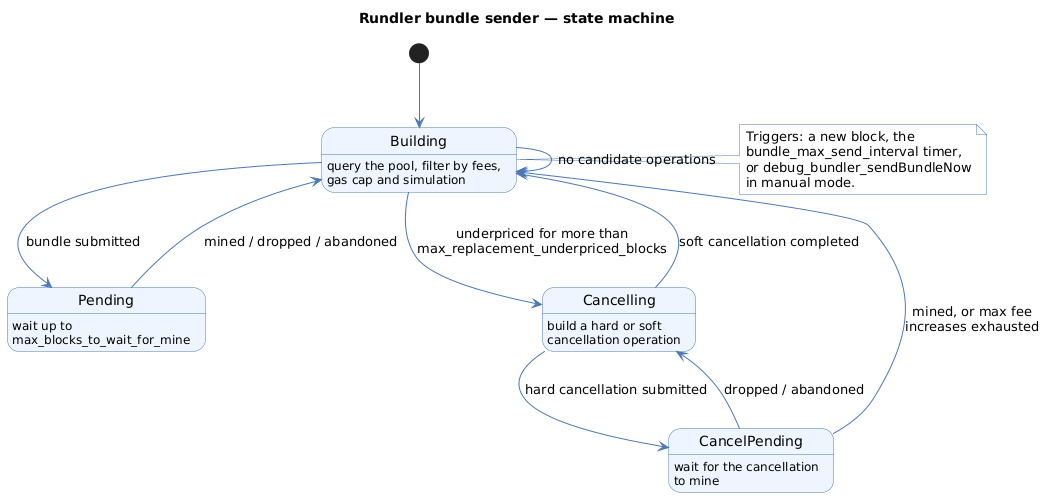

The diagram above was rendered by PlantUML. Its source (embedded in the PNG):
@startuml
title Rundler bundle sender — state machine
skinparam shadowing false
skinparam ArrowColor #4A78B5
skinparam state {
  BackgroundColor #EEF5FF
  BorderColor #4A78B5
  FontColor #000000
}
skinparam note {
  BackgroundColor #FFFFFF
  BorderColor #4A78B5
}

[*] --> Building

Building : query the pool, filter by fees,
Building : gas cap and simulation
Pending : wait up to
Pending : max_blocks_to_wait_for_mine
Cancelling : build a hard or soft
Cancelling : cancellation operation
CancelPending : wait for the cancellation
CancelPending : to mine

Building --> Building : no candidate operations
Building --> Pending : bundle submitted
Pending --> Building : mined / dropped / abandoned
Building --> Cancelling : underpriced for more than\nmax_replacement_underpriced_blocks
Cancelling --> CancelPending : hard cancellation submitted
Cancelling --> Building : soft cancellation completed
CancelPending --> Cancelling : dropped / abandoned
CancelPending --> Building : mined, or max fee\nincreases exhausted

note right of Building
  Triggers: a new block, the
  bundle_max_send_interval timer,
  or debug_bundler_sendBundleNow
  in manual mode.
end note
@enduml